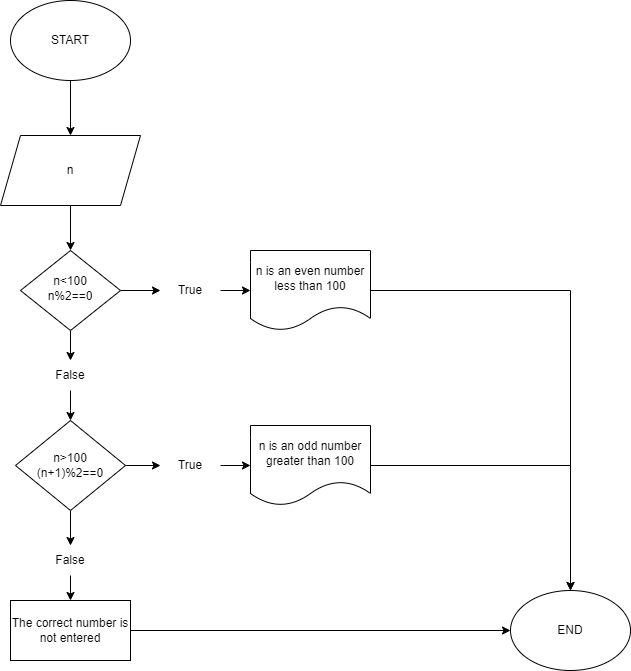

The diagram above was exported from draw.io. Its source (the exported page's mxGraphModel, read from the mxfile embedded in the PNG):
<mxGraphModel dx="954" dy="512" grid="1" gridSize="10" guides="1" tooltips="1" connect="1" arrows="1" fold="1" page="1" pageScale="1" pageWidth="827" pageHeight="1169" math="0" shadow="0">
  <root>
    <mxCell id="WIyWlLk6GJQsqaUBKTNV-0" />
    <mxCell id="WIyWlLk6GJQsqaUBKTNV-1" parent="WIyWlLk6GJQsqaUBKTNV-0" />
    <mxCell id="fOK92vA8qFsk3cLrHLnH-10" value="" style="edgeStyle=orthogonalEdgeStyle;rounded=0;orthogonalLoop=1;jettySize=auto;html=1;" edge="1" parent="WIyWlLk6GJQsqaUBKTNV-1" source="WIyWlLk6GJQsqaUBKTNV-10" target="fOK92vA8qFsk3cLrHLnH-9">
      <mxGeometry relative="1" as="geometry" />
    </mxCell>
    <mxCell id="fOK92vA8qFsk3cLrHLnH-13" value="" style="edgeStyle=orthogonalEdgeStyle;rounded=0;orthogonalLoop=1;jettySize=auto;html=1;" edge="1" parent="WIyWlLk6GJQsqaUBKTNV-1" source="WIyWlLk6GJQsqaUBKTNV-10" target="fOK92vA8qFsk3cLrHLnH-12">
      <mxGeometry relative="1" as="geometry" />
    </mxCell>
    <mxCell id="WIyWlLk6GJQsqaUBKTNV-10" value="n&amp;lt;100&lt;br&gt;n%2==0" style="rhombus;whiteSpace=wrap;html=1;shadow=0;fontFamily=Helvetica;fontSize=12;align=center;strokeWidth=1;spacing=6;spacingTop=-4;" parent="WIyWlLk6GJQsqaUBKTNV-1" vertex="1">
      <mxGeometry x="170" y="290" width="100" height="80" as="geometry" />
    </mxCell>
    <mxCell id="fOK92vA8qFsk3cLrHLnH-5" value="" style="edgeStyle=orthogonalEdgeStyle;rounded=0;orthogonalLoop=1;jettySize=auto;html=1;" edge="1" parent="WIyWlLk6GJQsqaUBKTNV-1" source="fOK92vA8qFsk3cLrHLnH-1" target="fOK92vA8qFsk3cLrHLnH-2">
      <mxGeometry relative="1" as="geometry" />
    </mxCell>
    <mxCell id="fOK92vA8qFsk3cLrHLnH-1" value="START" style="ellipse;whiteSpace=wrap;html=1;" vertex="1" parent="WIyWlLk6GJQsqaUBKTNV-1">
      <mxGeometry x="160" y="40" width="120" height="80" as="geometry" />
    </mxCell>
    <mxCell id="fOK92vA8qFsk3cLrHLnH-3" value="" style="edgeStyle=orthogonalEdgeStyle;rounded=0;orthogonalLoop=1;jettySize=auto;html=1;" edge="1" parent="WIyWlLk6GJQsqaUBKTNV-1" source="fOK92vA8qFsk3cLrHLnH-2" target="WIyWlLk6GJQsqaUBKTNV-10">
      <mxGeometry relative="1" as="geometry" />
    </mxCell>
    <mxCell id="fOK92vA8qFsk3cLrHLnH-2" value="n" style="shape=parallelogram;perimeter=parallelogramPerimeter;whiteSpace=wrap;html=1;fixedSize=1;" vertex="1" parent="WIyWlLk6GJQsqaUBKTNV-1">
      <mxGeometry x="150" y="175" width="140" height="70" as="geometry" />
    </mxCell>
    <mxCell id="fOK92vA8qFsk3cLrHLnH-25" value="" style="edgeStyle=orthogonalEdgeStyle;rounded=0;orthogonalLoop=1;jettySize=auto;html=1;" edge="1" parent="WIyWlLk6GJQsqaUBKTNV-1" source="fOK92vA8qFsk3cLrHLnH-6" target="fOK92vA8qFsk3cLrHLnH-24">
      <mxGeometry relative="1" as="geometry" />
    </mxCell>
    <mxCell id="fOK92vA8qFsk3cLrHLnH-6" value="n is an even number less than 100" style="shape=document;whiteSpace=wrap;html=1;boundedLbl=1;" vertex="1" parent="WIyWlLk6GJQsqaUBKTNV-1">
      <mxGeometry x="400" y="290" width="120" height="80" as="geometry" />
    </mxCell>
    <mxCell id="fOK92vA8qFsk3cLrHLnH-11" value="" style="edgeStyle=orthogonalEdgeStyle;rounded=0;orthogonalLoop=1;jettySize=auto;html=1;" edge="1" parent="WIyWlLk6GJQsqaUBKTNV-1" source="fOK92vA8qFsk3cLrHLnH-9" target="fOK92vA8qFsk3cLrHLnH-6">
      <mxGeometry relative="1" as="geometry" />
    </mxCell>
    <mxCell id="fOK92vA8qFsk3cLrHLnH-9" value="True" style="text;strokeColor=none;align=center;fillColor=none;html=1;verticalAlign=middle;whiteSpace=wrap;rounded=0;" vertex="1" parent="WIyWlLk6GJQsqaUBKTNV-1">
      <mxGeometry x="310" y="315" width="60" height="30" as="geometry" />
    </mxCell>
    <mxCell id="fOK92vA8qFsk3cLrHLnH-15" value="" style="edgeStyle=orthogonalEdgeStyle;rounded=0;orthogonalLoop=1;jettySize=auto;html=1;" edge="1" parent="WIyWlLk6GJQsqaUBKTNV-1" source="fOK92vA8qFsk3cLrHLnH-12">
      <mxGeometry relative="1" as="geometry">
        <mxPoint x="220" y="460" as="targetPoint" />
      </mxGeometry>
    </mxCell>
    <mxCell id="fOK92vA8qFsk3cLrHLnH-12" value="False" style="text;strokeColor=none;align=center;fillColor=none;html=1;verticalAlign=middle;whiteSpace=wrap;rounded=0;" vertex="1" parent="WIyWlLk6GJQsqaUBKTNV-1">
      <mxGeometry x="190" y="400" width="60" height="30" as="geometry" />
    </mxCell>
    <mxCell id="fOK92vA8qFsk3cLrHLnH-18" value="" style="edgeStyle=orthogonalEdgeStyle;rounded=0;orthogonalLoop=1;jettySize=auto;html=1;" edge="1" parent="WIyWlLk6GJQsqaUBKTNV-1" source="fOK92vA8qFsk3cLrHLnH-16" target="fOK92vA8qFsk3cLrHLnH-17">
      <mxGeometry relative="1" as="geometry" />
    </mxCell>
    <mxCell id="fOK92vA8qFsk3cLrHLnH-22" value="" style="edgeStyle=orthogonalEdgeStyle;rounded=0;orthogonalLoop=1;jettySize=auto;html=1;" edge="1" parent="WIyWlLk6GJQsqaUBKTNV-1" source="fOK92vA8qFsk3cLrHLnH-16" target="fOK92vA8qFsk3cLrHLnH-21">
      <mxGeometry relative="1" as="geometry" />
    </mxCell>
    <mxCell id="fOK92vA8qFsk3cLrHLnH-16" value="n&amp;gt;100&lt;br&gt;(n+1)%2==0" style="rhombus;whiteSpace=wrap;html=1;" vertex="1" parent="WIyWlLk6GJQsqaUBKTNV-1">
      <mxGeometry x="165" y="460" width="110" height="90" as="geometry" />
    </mxCell>
    <mxCell id="fOK92vA8qFsk3cLrHLnH-20" value="" style="edgeStyle=orthogonalEdgeStyle;rounded=0;orthogonalLoop=1;jettySize=auto;html=1;" edge="1" parent="WIyWlLk6GJQsqaUBKTNV-1" source="fOK92vA8qFsk3cLrHLnH-17" target="fOK92vA8qFsk3cLrHLnH-19">
      <mxGeometry relative="1" as="geometry" />
    </mxCell>
    <mxCell id="fOK92vA8qFsk3cLrHLnH-17" value="True" style="text;strokeColor=none;align=center;fillColor=none;html=1;verticalAlign=middle;whiteSpace=wrap;rounded=0;" vertex="1" parent="WIyWlLk6GJQsqaUBKTNV-1">
      <mxGeometry x="310" y="490" width="60" height="30" as="geometry" />
    </mxCell>
    <mxCell id="fOK92vA8qFsk3cLrHLnH-26" value="" style="edgeStyle=orthogonalEdgeStyle;rounded=0;orthogonalLoop=1;jettySize=auto;html=1;" edge="1" parent="WIyWlLk6GJQsqaUBKTNV-1" source="fOK92vA8qFsk3cLrHLnH-19" target="fOK92vA8qFsk3cLrHLnH-24">
      <mxGeometry relative="1" as="geometry" />
    </mxCell>
    <mxCell id="fOK92vA8qFsk3cLrHLnH-19" value="n is an odd number greater than 100" style="shape=document;whiteSpace=wrap;html=1;boundedLbl=1;" vertex="1" parent="WIyWlLk6GJQsqaUBKTNV-1">
      <mxGeometry x="400" y="465" width="120" height="80" as="geometry" />
    </mxCell>
    <mxCell id="fOK92vA8qFsk3cLrHLnH-28" value="" style="edgeStyle=orthogonalEdgeStyle;rounded=0;orthogonalLoop=1;jettySize=auto;html=1;" edge="1" parent="WIyWlLk6GJQsqaUBKTNV-1" source="fOK92vA8qFsk3cLrHLnH-21" target="fOK92vA8qFsk3cLrHLnH-23">
      <mxGeometry relative="1" as="geometry" />
    </mxCell>
    <mxCell id="fOK92vA8qFsk3cLrHLnH-21" value="False" style="text;strokeColor=none;align=center;fillColor=none;html=1;verticalAlign=middle;whiteSpace=wrap;rounded=0;" vertex="1" parent="WIyWlLk6GJQsqaUBKTNV-1">
      <mxGeometry x="190" y="585" width="60" height="30" as="geometry" />
    </mxCell>
    <mxCell id="fOK92vA8qFsk3cLrHLnH-27" value="" style="edgeStyle=orthogonalEdgeStyle;rounded=0;orthogonalLoop=1;jettySize=auto;html=1;" edge="1" parent="WIyWlLk6GJQsqaUBKTNV-1" source="fOK92vA8qFsk3cLrHLnH-23" target="fOK92vA8qFsk3cLrHLnH-24">
      <mxGeometry relative="1" as="geometry" />
    </mxCell>
    <mxCell id="fOK92vA8qFsk3cLrHLnH-23" value="The correct number is not entered" style="rounded=0;whiteSpace=wrap;html=1;" vertex="1" parent="WIyWlLk6GJQsqaUBKTNV-1">
      <mxGeometry x="160" y="640" width="120" height="60" as="geometry" />
    </mxCell>
    <mxCell id="fOK92vA8qFsk3cLrHLnH-24" value="END" style="ellipse;whiteSpace=wrap;html=1;" vertex="1" parent="WIyWlLk6GJQsqaUBKTNV-1">
      <mxGeometry x="660" y="630" width="120" height="80" as="geometry" />
    </mxCell>
  </root>
</mxGraphModel>